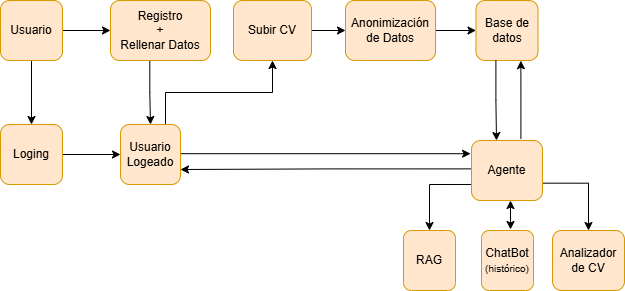

The diagram above was exported from draw.io. Its source (the exported page's mxGraphModel, read from the mxfile embedded in the PNG):
<mxGraphModel dx="815" dy="447" grid="1" gridSize="10" guides="1" tooltips="1" connect="1" arrows="1" fold="1" page="1" pageScale="1" pageWidth="827" pageHeight="1169" background="none" math="0" shadow="0">
  <root>
    <mxCell id="0" />
    <mxCell id="1" parent="0" />
    <mxCell id="cbu0MUySQ1hMTwybqdqP-3" value="" style="edgeStyle=orthogonalEdgeStyle;rounded=0;orthogonalLoop=1;jettySize=auto;html=1;" edge="1" parent="1" source="cbu0MUySQ1hMTwybqdqP-1" target="cbu0MUySQ1hMTwybqdqP-2">
      <mxGeometry relative="1" as="geometry" />
    </mxCell>
    <mxCell id="cbu0MUySQ1hMTwybqdqP-20" value="" style="edgeStyle=orthogonalEdgeStyle;rounded=0;orthogonalLoop=1;jettySize=auto;html=1;" edge="1" parent="1" source="cbu0MUySQ1hMTwybqdqP-1" target="cbu0MUySQ1hMTwybqdqP-19">
      <mxGeometry relative="1" as="geometry" />
    </mxCell>
    <mxCell id="cbu0MUySQ1hMTwybqdqP-1" value="Usuario" style="rounded=1;whiteSpace=wrap;html=1;fillColor=#ffe6cc;strokeColor=#d79b00;" vertex="1" parent="1">
      <mxGeometry x="50" y="56" width="62" height="60" as="geometry" />
    </mxCell>
    <mxCell id="cbu0MUySQ1hMTwybqdqP-5" value="" style="edgeStyle=orthogonalEdgeStyle;rounded=0;orthogonalLoop=1;jettySize=auto;html=1;exitX=0.75;exitY=0;exitDx=0;exitDy=0;" edge="1" parent="1" source="cbu0MUySQ1hMTwybqdqP-29" target="cbu0MUySQ1hMTwybqdqP-4">
      <mxGeometry relative="1" as="geometry" />
    </mxCell>
    <mxCell id="cbu0MUySQ1hMTwybqdqP-37" value="" style="edgeStyle=orthogonalEdgeStyle;rounded=0;orthogonalLoop=1;jettySize=auto;html=1;exitX=0.393;exitY=0.95;exitDx=0;exitDy=0;exitPerimeter=0;" edge="1" parent="1" source="cbu0MUySQ1hMTwybqdqP-2" target="cbu0MUySQ1hMTwybqdqP-29">
      <mxGeometry relative="1" as="geometry">
        <mxPoint x="200" y="120" as="sourcePoint" />
      </mxGeometry>
    </mxCell>
    <mxCell id="cbu0MUySQ1hMTwybqdqP-2" value="Registro&lt;div&gt;+&lt;/div&gt;&lt;div&gt;Rellenar Datos&lt;/div&gt;" style="whiteSpace=wrap;html=1;rounded=1;fillColor=#ffe6cc;strokeColor=#d79b00;" vertex="1" parent="1">
      <mxGeometry x="160" y="56" width="100" height="60" as="geometry" />
    </mxCell>
    <mxCell id="cbu0MUySQ1hMTwybqdqP-27" value="" style="edgeStyle=orthogonalEdgeStyle;rounded=0;orthogonalLoop=1;jettySize=auto;html=1;" edge="1" parent="1" source="cbu0MUySQ1hMTwybqdqP-4" target="cbu0MUySQ1hMTwybqdqP-26">
      <mxGeometry relative="1" as="geometry" />
    </mxCell>
    <mxCell id="cbu0MUySQ1hMTwybqdqP-4" value="Subir CV" style="whiteSpace=wrap;html=1;rounded=1;fillColor=#ffe6cc;strokeColor=#d79b00;" vertex="1" parent="1">
      <mxGeometry x="283" y="56" width="78" height="60" as="geometry" />
    </mxCell>
    <mxCell id="cbu0MUySQ1hMTwybqdqP-6" value="Base de datos" style="whiteSpace=wrap;html=1;rounded=1;fillColor=#ffe6cc;strokeColor=#d79b00;" vertex="1" parent="1">
      <mxGeometry x="525.5" y="56" width="62" height="60" as="geometry" />
    </mxCell>
    <mxCell id="cbu0MUySQ1hMTwybqdqP-11" value="" style="edgeStyle=orthogonalEdgeStyle;rounded=0;orthogonalLoop=1;jettySize=auto;html=1;exitX=0.038;exitY=0.733;exitDx=0;exitDy=0;exitPerimeter=0;" edge="1" parent="1" source="cbu0MUySQ1hMTwybqdqP-8" target="cbu0MUySQ1hMTwybqdqP-10">
      <mxGeometry relative="1" as="geometry">
        <mxPoint x="550" y="240" as="sourcePoint" />
      </mxGeometry>
    </mxCell>
    <mxCell id="cbu0MUySQ1hMTwybqdqP-15" value="" style="edgeStyle=orthogonalEdgeStyle;rounded=0;orthogonalLoop=1;jettySize=auto;html=1;exitX=0.991;exitY=0.711;exitDx=0;exitDy=0;exitPerimeter=0;" edge="1" parent="1" source="cbu0MUySQ1hMTwybqdqP-8" target="cbu0MUySQ1hMTwybqdqP-14">
      <mxGeometry relative="1" as="geometry" />
    </mxCell>
    <mxCell id="cbu0MUySQ1hMTwybqdqP-32" style="edgeStyle=orthogonalEdgeStyle;rounded=0;orthogonalLoop=1;jettySize=auto;html=1;entryX=1;entryY=0.75;entryDx=0;entryDy=0;exitX=0.011;exitY=0.473;exitDx=0;exitDy=0;exitPerimeter=0;" edge="1" parent="1" source="cbu0MUySQ1hMTwybqdqP-8" target="cbu0MUySQ1hMTwybqdqP-29">
      <mxGeometry relative="1" as="geometry">
        <mxPoint x="550" y="225" as="sourcePoint" />
      </mxGeometry>
    </mxCell>
    <mxCell id="cbu0MUySQ1hMTwybqdqP-8" value="Agente" style="whiteSpace=wrap;html=1;rounded=1;fillColor=#ffe6cc;strokeColor=#d79b00;" vertex="1" parent="1">
      <mxGeometry x="521" y="196" width="71" height="60" as="geometry" />
    </mxCell>
    <mxCell id="cbu0MUySQ1hMTwybqdqP-10" value="RAG" style="whiteSpace=wrap;html=1;rounded=1;fillColor=#ffe6cc;strokeColor=#d79b00;" vertex="1" parent="1">
      <mxGeometry x="453" y="286" width="52" height="60" as="geometry" />
    </mxCell>
    <mxCell id="cbu0MUySQ1hMTwybqdqP-12" value="ChatBot&lt;div&gt;&lt;font style=&quot;font-size: 10px;&quot;&gt;(histórico)&lt;/font&gt;&lt;/div&gt;" style="whiteSpace=wrap;html=1;rounded=1;fillColor=#ffe6cc;strokeColor=#d79b00;" vertex="1" parent="1">
      <mxGeometry x="531" y="286" width="52" height="60" as="geometry" />
    </mxCell>
    <mxCell id="cbu0MUySQ1hMTwybqdqP-14" value="Analizador de CV" style="whiteSpace=wrap;html=1;rounded=1;fillColor=#ffe6cc;strokeColor=#d79b00;" vertex="1" parent="1">
      <mxGeometry x="602" y="286" width="72" height="60" as="geometry" />
    </mxCell>
    <mxCell id="cbu0MUySQ1hMTwybqdqP-30" value="" style="edgeStyle=orthogonalEdgeStyle;rounded=0;orthogonalLoop=1;jettySize=auto;html=1;" edge="1" parent="1" source="cbu0MUySQ1hMTwybqdqP-19" target="cbu0MUySQ1hMTwybqdqP-29">
      <mxGeometry relative="1" as="geometry" />
    </mxCell>
    <mxCell id="cbu0MUySQ1hMTwybqdqP-19" value="Loging" style="whiteSpace=wrap;html=1;rounded=1;fillColor=#ffe6cc;strokeColor=#d79b00;" vertex="1" parent="1">
      <mxGeometry x="50" y="180" width="62" height="60" as="geometry" />
    </mxCell>
    <mxCell id="cbu0MUySQ1hMTwybqdqP-28" value="" style="edgeStyle=orthogonalEdgeStyle;rounded=0;orthogonalLoop=1;jettySize=auto;html=1;" edge="1" parent="1" source="cbu0MUySQ1hMTwybqdqP-26" target="cbu0MUySQ1hMTwybqdqP-6">
      <mxGeometry relative="1" as="geometry" />
    </mxCell>
    <mxCell id="cbu0MUySQ1hMTwybqdqP-26" value="Anonimización de Datos" style="whiteSpace=wrap;html=1;rounded=1;fillColor=#ffe6cc;strokeColor=#d79b00;" vertex="1" parent="1">
      <mxGeometry x="395" y="56" width="90" height="60" as="geometry" />
    </mxCell>
    <mxCell id="cbu0MUySQ1hMTwybqdqP-31" style="edgeStyle=orthogonalEdgeStyle;rounded=0;orthogonalLoop=1;jettySize=auto;html=1;exitX=1;exitY=0.5;exitDx=0;exitDy=0;entryX=-0.013;entryY=0.22;entryDx=0;entryDy=0;entryPerimeter=0;" edge="1" parent="1" source="cbu0MUySQ1hMTwybqdqP-29" target="cbu0MUySQ1hMTwybqdqP-8">
      <mxGeometry relative="1" as="geometry">
        <mxPoint x="230.0000000000001" y="209.5" as="sourcePoint" />
        <mxPoint x="530" y="210" as="targetPoint" />
        <Array as="points">
          <mxPoint x="520" y="210" />
        </Array>
      </mxGeometry>
    </mxCell>
    <mxCell id="cbu0MUySQ1hMTwybqdqP-29" value="Usuario Logeado" style="whiteSpace=wrap;html=1;rounded=1;fillColor=#ffe6cc;strokeColor=#d79b00;" vertex="1" parent="1">
      <mxGeometry x="170" y="180" width="60" height="60" as="geometry" />
    </mxCell>
    <mxCell id="cbu0MUySQ1hMTwybqdqP-35" style="edgeStyle=orthogonalEdgeStyle;rounded=0;orthogonalLoop=1;jettySize=auto;html=1;entryX=0.352;entryY=0;entryDx=0;entryDy=0;entryPerimeter=0;exitX=0.321;exitY=0.994;exitDx=0;exitDy=0;exitPerimeter=0;" edge="1" parent="1" source="cbu0MUySQ1hMTwybqdqP-6" target="cbu0MUySQ1hMTwybqdqP-8">
      <mxGeometry relative="1" as="geometry">
        <mxPoint x="560" y="130" as="sourcePoint" />
      </mxGeometry>
    </mxCell>
    <mxCell id="cbu0MUySQ1hMTwybqdqP-36" style="edgeStyle=orthogonalEdgeStyle;rounded=0;orthogonalLoop=1;jettySize=auto;html=1;entryX=0.724;entryY=1.003;entryDx=0;entryDy=0;entryPerimeter=0;exitX=0.696;exitY=-0.03;exitDx=0;exitDy=0;exitPerimeter=0;" edge="1" parent="1" source="cbu0MUySQ1hMTwybqdqP-8" target="cbu0MUySQ1hMTwybqdqP-6">
      <mxGeometry relative="1" as="geometry" />
    </mxCell>
    <mxCell id="cbu0MUySQ1hMTwybqdqP-41" value="" style="endArrow=classic;startArrow=classic;html=1;rounded=0;" edge="1" parent="1">
      <mxGeometry width="50" height="50" relative="1" as="geometry">
        <mxPoint x="560" y="285" as="sourcePoint" />
        <mxPoint x="560" y="256" as="targetPoint" />
      </mxGeometry>
    </mxCell>
  </root>
</mxGraphModel>